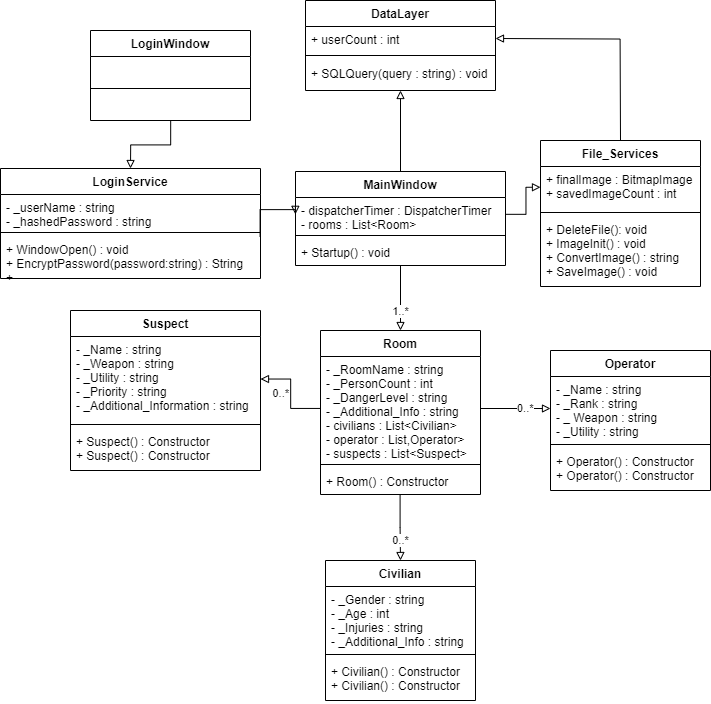

The diagram above was exported from draw.io. Its source (the exported page's mxGraphModel, read from the mxfile embedded in the PNG):
<mxGraphModel dx="2071" dy="1725" grid="1" gridSize="10" guides="1" tooltips="1" connect="1" arrows="1" fold="1" page="1" pageScale="1" pageWidth="850" pageHeight="1100" math="0" shadow="0">
  <root>
    <mxCell id="0" />
    <mxCell id="1" parent="0" />
    <mxCell id="LyTeC_IKWKT4WS1KdcTy-65" style="edgeStyle=orthogonalEdgeStyle;rounded=0;orthogonalLoop=1;jettySize=auto;html=1;exitX=0.5;exitY=0;exitDx=0;exitDy=0;entryX=1;entryY=0.5;entryDx=0;entryDy=0;endArrow=block;endFill=0;" edge="1" parent="1" source="LyTeC_IKWKT4WS1KdcTy-1" target="LyTeC_IKWKT4WS1KdcTy-34">
      <mxGeometry relative="1" as="geometry" />
    </mxCell>
    <mxCell id="LyTeC_IKWKT4WS1KdcTy-1" value="File_Services" style="swimlane;fontStyle=1;align=center;verticalAlign=top;childLayout=stackLayout;horizontal=1;startSize=26;horizontalStack=0;resizeParent=1;resizeParentMax=0;resizeLast=0;collapsible=1;marginBottom=0;" vertex="1" parent="1">
      <mxGeometry x="500" y="-80" width="160" height="146" as="geometry" />
    </mxCell>
    <mxCell id="LyTeC_IKWKT4WS1KdcTy-2" value="+ finalImage : BitmapImage&#10;+ savedImageCount : int" style="text;strokeColor=none;fillColor=none;align=left;verticalAlign=top;spacingLeft=4;spacingRight=4;overflow=hidden;rotatable=0;points=[[0,0.5],[1,0.5]];portConstraint=eastwest;" vertex="1" parent="LyTeC_IKWKT4WS1KdcTy-1">
      <mxGeometry y="26" width="160" height="42" as="geometry" />
    </mxCell>
    <mxCell id="LyTeC_IKWKT4WS1KdcTy-3" value="" style="line;strokeWidth=1;fillColor=none;align=left;verticalAlign=middle;spacingTop=-1;spacingLeft=3;spacingRight=3;rotatable=0;labelPosition=right;points=[];portConstraint=eastwest;" vertex="1" parent="LyTeC_IKWKT4WS1KdcTy-1">
      <mxGeometry y="68" width="160" height="8" as="geometry" />
    </mxCell>
    <mxCell id="LyTeC_IKWKT4WS1KdcTy-4" value="+ DeleteFile(): void&#10;+ ImageInit() : void&#10;+ ConvertImage() : string&#10;+ SaveImage() : void" style="text;strokeColor=none;fillColor=none;align=left;verticalAlign=top;spacingLeft=4;spacingRight=4;overflow=hidden;rotatable=0;points=[[0,0.5],[1,0.5]];portConstraint=eastwest;" vertex="1" parent="LyTeC_IKWKT4WS1KdcTy-1">
      <mxGeometry y="76" width="160" height="70" as="geometry" />
    </mxCell>
    <mxCell id="LyTeC_IKWKT4WS1KdcTy-50" value="1..*" style="edgeStyle=orthogonalEdgeStyle;rounded=0;orthogonalLoop=1;jettySize=auto;html=1;endArrow=block;endFill=0;entryX=0.5;entryY=0;entryDx=0;entryDy=0;align=center;verticalAlign=top;" edge="1" parent="1" source="LyTeC_IKWKT4WS1KdcTy-13" target="LyTeC_IKWKT4WS1KdcTy-17">
      <mxGeometry relative="1" as="geometry">
        <Array as="points" />
      </mxGeometry>
    </mxCell>
    <mxCell id="LyTeC_IKWKT4WS1KdcTy-62" style="edgeStyle=orthogonalEdgeStyle;rounded=0;orthogonalLoop=1;jettySize=auto;html=1;exitX=0.5;exitY=0;exitDx=0;exitDy=0;entryX=0.5;entryY=1;entryDx=0;entryDy=0;endArrow=block;endFill=0;" edge="1" parent="1" source="LyTeC_IKWKT4WS1KdcTy-13" target="LyTeC_IKWKT4WS1KdcTy-33">
      <mxGeometry relative="1" as="geometry" />
    </mxCell>
    <mxCell id="LyTeC_IKWKT4WS1KdcTy-13" value="MainWindow" style="swimlane;fontStyle=1;align=center;verticalAlign=top;childLayout=stackLayout;horizontal=1;startSize=26;horizontalStack=0;resizeParent=1;resizeParentMax=0;resizeLast=0;collapsible=1;marginBottom=0;" vertex="1" parent="1">
      <mxGeometry x="255" y="-49" width="210" height="94" as="geometry" />
    </mxCell>
    <mxCell id="LyTeC_IKWKT4WS1KdcTy-14" value="- dispatcherTimer : DispatcherTimer&#10;- rooms : List&lt;Room&gt;" style="text;strokeColor=none;fillColor=none;align=left;verticalAlign=top;spacingLeft=4;spacingRight=4;overflow=hidden;rotatable=0;points=[[0,0.5],[1,0.5]];portConstraint=eastwest;" vertex="1" parent="LyTeC_IKWKT4WS1KdcTy-13">
      <mxGeometry y="26" width="210" height="34" as="geometry" />
    </mxCell>
    <mxCell id="LyTeC_IKWKT4WS1KdcTy-15" value="" style="line;strokeWidth=1;fillColor=none;align=left;verticalAlign=middle;spacingTop=-1;spacingLeft=3;spacingRight=3;rotatable=0;labelPosition=right;points=[];portConstraint=eastwest;" vertex="1" parent="LyTeC_IKWKT4WS1KdcTy-13">
      <mxGeometry y="60" width="210" height="8" as="geometry" />
    </mxCell>
    <mxCell id="LyTeC_IKWKT4WS1KdcTy-16" value="+ Startup() : void" style="text;strokeColor=none;fillColor=none;align=left;verticalAlign=top;spacingLeft=4;spacingRight=4;overflow=hidden;rotatable=0;points=[[0,0.5],[1,0.5]];portConstraint=eastwest;" vertex="1" parent="LyTeC_IKWKT4WS1KdcTy-13">
      <mxGeometry y="68" width="210" height="26" as="geometry" />
    </mxCell>
    <mxCell id="LyTeC_IKWKT4WS1KdcTy-64" value="0..*" style="edgeStyle=orthogonalEdgeStyle;rounded=0;orthogonalLoop=1;jettySize=auto;html=1;entryX=0.5;entryY=0;entryDx=0;entryDy=0;endArrow=block;endFill=0;verticalAlign=top;" edge="1" parent="1" source="LyTeC_IKWKT4WS1KdcTy-17" target="LyTeC_IKWKT4WS1KdcTy-25">
      <mxGeometry relative="1" as="geometry" />
    </mxCell>
    <mxCell id="LyTeC_IKWKT4WS1KdcTy-17" value="Room" style="swimlane;fontStyle=1;align=center;verticalAlign=top;childLayout=stackLayout;horizontal=1;startSize=26;horizontalStack=0;resizeParent=1;resizeParentMax=0;resizeLast=0;collapsible=1;marginBottom=0;" vertex="1" parent="1">
      <mxGeometry x="280" y="110" width="160" height="164" as="geometry" />
    </mxCell>
    <mxCell id="LyTeC_IKWKT4WS1KdcTy-18" value="- _RoomName : string&#10;- _PersonCount : int&#10;- _DangerLevel : string&#10;- _Additional_Info : string&#10;- civilians : List&lt;Civilian&gt;&#10;- operator : List,Operator&gt;&#10;- suspects : List&lt;Suspect&gt;" style="text;strokeColor=none;fillColor=none;align=left;verticalAlign=top;spacingLeft=4;spacingRight=4;overflow=hidden;rotatable=0;points=[[0,0.5],[1,0.5]];portConstraint=eastwest;" vertex="1" parent="LyTeC_IKWKT4WS1KdcTy-17">
      <mxGeometry y="26" width="160" height="104" as="geometry" />
    </mxCell>
    <mxCell id="LyTeC_IKWKT4WS1KdcTy-19" value="" style="line;strokeWidth=1;fillColor=none;align=left;verticalAlign=middle;spacingTop=-1;spacingLeft=3;spacingRight=3;rotatable=0;labelPosition=right;points=[];portConstraint=eastwest;" vertex="1" parent="LyTeC_IKWKT4WS1KdcTy-17">
      <mxGeometry y="130" width="160" height="8" as="geometry" />
    </mxCell>
    <mxCell id="LyTeC_IKWKT4WS1KdcTy-20" value="+ Room() : Constructor" style="text;strokeColor=none;fillColor=none;align=left;verticalAlign=top;spacingLeft=4;spacingRight=4;overflow=hidden;rotatable=0;points=[[0,0.5],[1,0.5]];portConstraint=eastwest;" vertex="1" parent="LyTeC_IKWKT4WS1KdcTy-17">
      <mxGeometry y="138" width="160" height="26" as="geometry" />
    </mxCell>
    <mxCell id="LyTeC_IKWKT4WS1KdcTy-21" value="Suspect" style="swimlane;fontStyle=1;align=center;verticalAlign=top;childLayout=stackLayout;horizontal=1;startSize=26;horizontalStack=0;resizeParent=1;resizeParentMax=0;resizeLast=0;collapsible=1;marginBottom=0;" vertex="1" parent="1">
      <mxGeometry x="30" y="90" width="190" height="160" as="geometry" />
    </mxCell>
    <mxCell id="LyTeC_IKWKT4WS1KdcTy-22" value="- _Name : string&#10;- _Weapon : string&#10;- _Utility : string&#10;- _Priority : string&#10;- _Additional_Information : string" style="text;strokeColor=none;fillColor=none;align=left;verticalAlign=top;spacingLeft=4;spacingRight=4;overflow=hidden;rotatable=0;points=[[0,0.5],[1,0.5]];portConstraint=eastwest;" vertex="1" parent="LyTeC_IKWKT4WS1KdcTy-21">
      <mxGeometry y="26" width="190" height="84" as="geometry" />
    </mxCell>
    <mxCell id="LyTeC_IKWKT4WS1KdcTy-23" value="" style="line;strokeWidth=1;fillColor=none;align=left;verticalAlign=middle;spacingTop=-1;spacingLeft=3;spacingRight=3;rotatable=0;labelPosition=right;points=[];portConstraint=eastwest;" vertex="1" parent="LyTeC_IKWKT4WS1KdcTy-21">
      <mxGeometry y="110" width="190" height="8" as="geometry" />
    </mxCell>
    <mxCell id="LyTeC_IKWKT4WS1KdcTy-24" value="+ Suspect() : Constructor&#10;+ Suspect() : Constructor" style="text;strokeColor=none;fillColor=none;align=left;verticalAlign=top;spacingLeft=4;spacingRight=4;overflow=hidden;rotatable=0;points=[[0,0.5],[1,0.5]];portConstraint=eastwest;" vertex="1" parent="LyTeC_IKWKT4WS1KdcTy-21">
      <mxGeometry y="118" width="190" height="42" as="geometry" />
    </mxCell>
    <mxCell id="LyTeC_IKWKT4WS1KdcTy-25" value="Civilian" style="swimlane;fontStyle=1;align=center;verticalAlign=top;childLayout=stackLayout;horizontal=1;startSize=26;horizontalStack=0;resizeParent=1;resizeParentMax=0;resizeLast=0;collapsible=1;marginBottom=0;" vertex="1" parent="1">
      <mxGeometry x="285" y="340" width="150" height="140" as="geometry" />
    </mxCell>
    <mxCell id="LyTeC_IKWKT4WS1KdcTy-26" value="- _Gender : string&#10;- _Age : int&#10;- _Injuries : string&#10;- _Additional_Info : string" style="text;strokeColor=none;fillColor=none;align=left;verticalAlign=top;spacingLeft=4;spacingRight=4;overflow=hidden;rotatable=0;points=[[0,0.5],[1,0.5]];portConstraint=eastwest;" vertex="1" parent="LyTeC_IKWKT4WS1KdcTy-25">
      <mxGeometry y="26" width="150" height="64" as="geometry" />
    </mxCell>
    <mxCell id="LyTeC_IKWKT4WS1KdcTy-27" value="" style="line;strokeWidth=1;fillColor=none;align=left;verticalAlign=middle;spacingTop=-1;spacingLeft=3;spacingRight=3;rotatable=0;labelPosition=right;points=[];portConstraint=eastwest;" vertex="1" parent="LyTeC_IKWKT4WS1KdcTy-25">
      <mxGeometry y="90" width="150" height="8" as="geometry" />
    </mxCell>
    <mxCell id="LyTeC_IKWKT4WS1KdcTy-28" value="+ Civilian() : Constructor&#10;+ Civilian() : Constructor" style="text;strokeColor=none;fillColor=none;align=left;verticalAlign=top;spacingLeft=4;spacingRight=4;overflow=hidden;rotatable=0;points=[[0,0.5],[1,0.5]];portConstraint=eastwest;" vertex="1" parent="LyTeC_IKWKT4WS1KdcTy-25">
      <mxGeometry y="98" width="150" height="42" as="geometry" />
    </mxCell>
    <mxCell id="LyTeC_IKWKT4WS1KdcTy-29" value="Operator" style="swimlane;fontStyle=1;align=center;verticalAlign=top;childLayout=stackLayout;horizontal=1;startSize=26;horizontalStack=0;resizeParent=1;resizeParentMax=0;resizeLast=0;collapsible=1;marginBottom=0;" vertex="1" parent="1">
      <mxGeometry x="510" y="130" width="160" height="140" as="geometry" />
    </mxCell>
    <mxCell id="LyTeC_IKWKT4WS1KdcTy-30" value="- _Name : string&#10;- _Rank : string&#10;- _ Weapon : string&#10;- _Utility : string" style="text;strokeColor=none;fillColor=none;align=left;verticalAlign=top;spacingLeft=4;spacingRight=4;overflow=hidden;rotatable=0;points=[[0,0.5],[1,0.5]];portConstraint=eastwest;" vertex="1" parent="LyTeC_IKWKT4WS1KdcTy-29">
      <mxGeometry y="26" width="160" height="64" as="geometry" />
    </mxCell>
    <mxCell id="LyTeC_IKWKT4WS1KdcTy-31" value="" style="line;strokeWidth=1;fillColor=none;align=left;verticalAlign=middle;spacingTop=-1;spacingLeft=3;spacingRight=3;rotatable=0;labelPosition=right;points=[];portConstraint=eastwest;" vertex="1" parent="LyTeC_IKWKT4WS1KdcTy-29">
      <mxGeometry y="90" width="160" height="8" as="geometry" />
    </mxCell>
    <mxCell id="LyTeC_IKWKT4WS1KdcTy-32" value="+ Operator() : Constructor&#10;+ Operator() : Constructor" style="text;strokeColor=none;fillColor=none;align=left;verticalAlign=top;spacingLeft=4;spacingRight=4;overflow=hidden;rotatable=0;points=[[0,0.5],[1,0.5]];portConstraint=eastwest;" vertex="1" parent="LyTeC_IKWKT4WS1KdcTy-29">
      <mxGeometry y="98" width="160" height="42" as="geometry" />
    </mxCell>
    <mxCell id="LyTeC_IKWKT4WS1KdcTy-33" value="DataLayer" style="swimlane;fontStyle=1;align=center;verticalAlign=top;childLayout=stackLayout;horizontal=1;startSize=26;horizontalStack=0;resizeParent=1;resizeParentMax=0;resizeLast=0;collapsible=1;marginBottom=0;" vertex="1" parent="1">
      <mxGeometry x="265" y="-220" width="190" height="90" as="geometry" />
    </mxCell>
    <mxCell id="LyTeC_IKWKT4WS1KdcTy-34" value="+ userCount : int" style="text;strokeColor=none;fillColor=none;align=left;verticalAlign=top;spacingLeft=4;spacingRight=4;overflow=hidden;rotatable=0;points=[[0,0.5],[1,0.5]];portConstraint=eastwest;" vertex="1" parent="LyTeC_IKWKT4WS1KdcTy-33">
      <mxGeometry y="26" width="190" height="24" as="geometry" />
    </mxCell>
    <mxCell id="LyTeC_IKWKT4WS1KdcTy-35" value="" style="line;strokeWidth=1;fillColor=none;align=left;verticalAlign=middle;spacingTop=-1;spacingLeft=3;spacingRight=3;rotatable=0;labelPosition=right;points=[];portConstraint=eastwest;" vertex="1" parent="LyTeC_IKWKT4WS1KdcTy-33">
      <mxGeometry y="50" width="190" height="10" as="geometry" />
    </mxCell>
    <mxCell id="LyTeC_IKWKT4WS1KdcTy-36" value="+ SQLQuery(query : string) : void&#10;" style="text;strokeColor=none;fillColor=none;align=left;verticalAlign=top;spacingLeft=4;spacingRight=4;overflow=hidden;rotatable=0;points=[[0,0.5],[1,0.5]];portConstraint=eastwest;" vertex="1" parent="LyTeC_IKWKT4WS1KdcTy-33">
      <mxGeometry y="60" width="190" height="30" as="geometry" />
    </mxCell>
    <mxCell id="LyTeC_IKWKT4WS1KdcTy-48" value="" style="edgeStyle=orthogonalEdgeStyle;rounded=0;orthogonalLoop=1;jettySize=auto;html=1;endArrow=block;endFill=0;" edge="1" parent="1" source="LyTeC_IKWKT4WS1KdcTy-14" target="LyTeC_IKWKT4WS1KdcTy-2">
      <mxGeometry relative="1" as="geometry" />
    </mxCell>
    <mxCell id="LyTeC_IKWKT4WS1KdcTy-51" value="0..*" style="edgeStyle=orthogonalEdgeStyle;rounded=0;orthogonalLoop=1;jettySize=auto;html=1;endArrow=block;endFill=0;align=right;" edge="1" parent="1" source="LyTeC_IKWKT4WS1KdcTy-18" target="LyTeC_IKWKT4WS1KdcTy-22">
      <mxGeometry relative="1" as="geometry" />
    </mxCell>
    <mxCell id="LyTeC_IKWKT4WS1KdcTy-63" value="0..*" style="edgeStyle=orthogonalEdgeStyle;rounded=0;orthogonalLoop=1;jettySize=auto;html=1;exitX=1;exitY=0.5;exitDx=0;exitDy=0;entryX=0;entryY=0.5;entryDx=0;entryDy=0;endArrow=block;endFill=0;align=left;" edge="1" parent="1" source="LyTeC_IKWKT4WS1KdcTy-18" target="LyTeC_IKWKT4WS1KdcTy-30">
      <mxGeometry relative="1" as="geometry" />
    </mxCell>
    <mxCell id="LyTeC_IKWKT4WS1KdcTy-67" value="LoginService" style="swimlane;fontStyle=1;align=center;verticalAlign=top;childLayout=stackLayout;horizontal=1;startSize=26;horizontalStack=0;resizeParent=1;resizeParentMax=0;resizeLast=0;collapsible=1;marginBottom=0;" vertex="1" parent="1">
      <mxGeometry x="-40" y="-52" width="260" height="110" as="geometry" />
    </mxCell>
    <mxCell id="LyTeC_IKWKT4WS1KdcTy-68" value="- _userName : string&#10;- _hashedPassword : string" style="text;strokeColor=none;fillColor=none;align=left;verticalAlign=top;spacingLeft=4;spacingRight=4;overflow=hidden;rotatable=0;points=[[0,0.5],[1,0.5]];portConstraint=eastwest;" vertex="1" parent="LyTeC_IKWKT4WS1KdcTy-67">
      <mxGeometry y="26" width="260" height="34" as="geometry" />
    </mxCell>
    <mxCell id="LyTeC_IKWKT4WS1KdcTy-69" value="" style="line;strokeWidth=1;fillColor=none;align=left;verticalAlign=middle;spacingTop=-1;spacingLeft=3;spacingRight=3;rotatable=0;labelPosition=right;points=[];portConstraint=eastwest;" vertex="1" parent="LyTeC_IKWKT4WS1KdcTy-67">
      <mxGeometry y="60" width="260" height="8" as="geometry" />
    </mxCell>
    <mxCell id="LyTeC_IKWKT4WS1KdcTy-70" value="+ WindowOpen() : void&#10;+ EncryptPassword(password:string) : String&#10;+" style="text;strokeColor=none;fillColor=none;align=left;verticalAlign=top;spacingLeft=4;spacingRight=4;overflow=hidden;rotatable=0;points=[[0,0.5],[1,0.5]];portConstraint=eastwest;" vertex="1" parent="LyTeC_IKWKT4WS1KdcTy-67">
      <mxGeometry y="68" width="260" height="42" as="geometry" />
    </mxCell>
    <mxCell id="LyTeC_IKWKT4WS1KdcTy-76" style="edgeStyle=orthogonalEdgeStyle;rounded=0;orthogonalLoop=1;jettySize=auto;html=1;entryX=0.5;entryY=0;entryDx=0;entryDy=0;endArrow=block;endFill=0;align=center;" edge="1" parent="1" source="LyTeC_IKWKT4WS1KdcTy-71" target="LyTeC_IKWKT4WS1KdcTy-67">
      <mxGeometry relative="1" as="geometry" />
    </mxCell>
    <mxCell id="LyTeC_IKWKT4WS1KdcTy-71" value="LoginWindow" style="swimlane;fontStyle=1;align=center;verticalAlign=top;childLayout=stackLayout;horizontal=1;startSize=26;horizontalStack=0;resizeParent=1;resizeParentMax=0;resizeLast=0;collapsible=1;marginBottom=0;" vertex="1" parent="1">
      <mxGeometry x="50" y="-190" width="160" height="90" as="geometry" />
    </mxCell>
    <mxCell id="LyTeC_IKWKT4WS1KdcTy-73" value="" style="line;strokeWidth=1;fillColor=none;align=left;verticalAlign=middle;spacingTop=-1;spacingLeft=3;spacingRight=3;rotatable=0;labelPosition=right;points=[];portConstraint=eastwest;" vertex="1" parent="LyTeC_IKWKT4WS1KdcTy-71">
      <mxGeometry y="26" width="160" height="64" as="geometry" />
    </mxCell>
    <mxCell id="LyTeC_IKWKT4WS1KdcTy-75" style="edgeStyle=orthogonalEdgeStyle;rounded=0;orthogonalLoop=1;jettySize=auto;html=1;entryX=0;entryY=0.5;entryDx=0;entryDy=0;endArrow=block;endFill=0;align=center;" edge="1" parent="1" source="LyTeC_IKWKT4WS1KdcTy-70" target="LyTeC_IKWKT4WS1KdcTy-14">
      <mxGeometry relative="1" as="geometry">
        <Array as="points">
          <mxPoint x="220" y="-11" />
        </Array>
      </mxGeometry>
    </mxCell>
  </root>
</mxGraphModel>